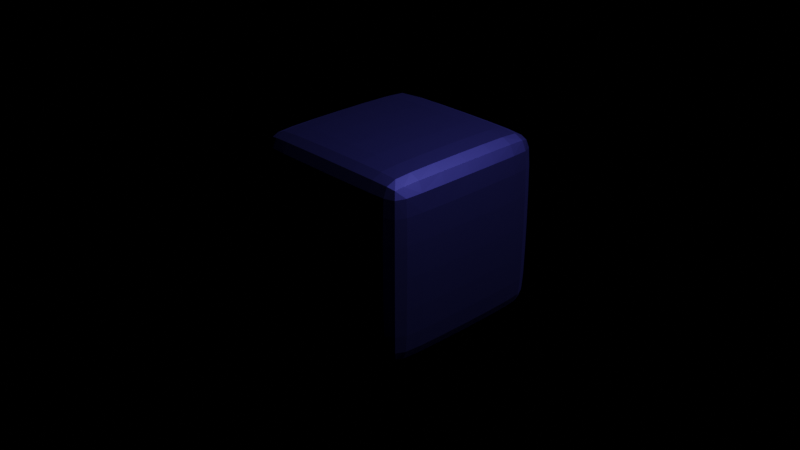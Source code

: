 # Source: schwarzschcube.blend  (saved by Blender 3.5.10; exported with 4.5.12 LTS)
import bpy
from mathutils import Matrix  # noqa: F401  (used for matrix-valued properties, if any)

bpy.ops.wm.read_factory_settings(use_empty=True)
scene = bpy.context.scene
scene.name = 'Scene'

# ---- collections
col_collection = bpy.data.collections.new('Collection'); scene.collection.children.link(col_collection)

# ---- materials (node trees are filled in below, after node groups)
mat_material = bpy.data.materials.new('Material')
mat_material.alpha_threshold = 0.0
mat_material.use_transparent_shadow = False
mat_material.roughness = 0.5
mat_material.line_color = (0.0, 0.0, 0.0, 1.0)

# ---- material node trees
mat_material.use_nodes = True; mat_material.node_tree.nodes.clear()
_N = mat_material.node_tree.nodes; _L = mat_material.node_tree.links
n0 = _N.new('ShaderNodeOutputMaterial'); n0.name = 'Material Output'; n0.location = (300, 300)
n1 = _N.new('ShaderNodeBsdfPrincipled'); n1.name = 'Principled BSDF'; n1.location = (10, 300)
n1.distribution = 'GGX'
n1.subsurface_method = 'RANDOM_WALK_SKIN'
n1.inputs[0].default_value = (0.005784, 0.005809, 0.012, 0.0)
n1.inputs[1].default_value = 1.0
n1.inputs[3].default_value = 1.45
n1.inputs[13].default_value = 1.0
n1.inputs[27].default_value = (0.0, 0.0, 0.0, 1.0)
n1.inputs[28].default_value = 1.0
_L.new(n1.outputs[0], n0.inputs[0])
n0.is_active_output = True

# ---- world
world_world = bpy.data.worlds.new('World'); scene.world = world_world
world_world.use_nodes = True; world_world.node_tree.nodes.clear()
_N = world_world.node_tree.nodes; _L = world_world.node_tree.links
n0 = _N.new('ShaderNodeOutputWorld'); n0.name = 'World Output'; n0.location = (300, 300)
n1 = _N.new('ShaderNodeEmission'); n1.name = 'Emission'; n1.location = (10, 300)
n1.inputs[0].default_value = (0.0, 0.0, 0.0, 1.0)
_L.new(n1.outputs[0], n0.inputs[0])
n0.is_active_output = True
world_world.color = (0.05088, 0.05088, 0.05088)
world_world.use_sun_shadow = False
world_world.sun_shadow_jitter_overblur = 0.0

# ---- cameras
cam_camera = bpy.data.cameras.new('Camera')
cam_camera.clip_end = 100.0
cam_camera.ortho_scale = 7.314

# ---- lights
light_light = bpy.data.lights.new('Light', 'POINT')
light_light.color = (0.3098, 0.3122, 0.898)
light_light.transmission_factor = 0.0
light_light.energy = 5e+04
light_light.shadow_soft_size = 1.5
light_light.shadow_maximum_resolution = 0.006
light_light.use_absolute_resolution = True

# ---- meshes
me_cube = bpy.data.meshes.new('Cube')
me_cube.from_pydata([(1.0, 1.0, 1.0), (1.0, 1.0, -1.0), (1.0, -1.0, 1.0), (1.0, -1.0, -1.0), (-1.0, 1.0, 1.0), (-1.0, 1.0, -1.0), (-1.0, -1.0, 1.0), (-1.0, -1.0, -1.0)], [], [(0, 4, 6, 2), (3, 2, 6, 7), (7, 6, 4, 5), (5, 1, 3, 7), (1, 0, 2, 3), (5, 4, 0, 1)])
_uv = me_cube.uv_layers.new(name='UVMap')
_uv.uv.foreach_set('vector', [0.625, 0.5, 0.875, 0.5, 0.875, 0.75, 0.625, 0.75, 0.375, 0.75, 0.625, 0.75, 0.625, 1.0, 0.375, 1.0, 0.375, 0.0, 0.625, 0.0, 0.625, 0.25, 0.375, 0.25, 0.125, 0.5, 0.375, 0.5, 0.375, 0.75, 0.125, 0.75, 0.375, 0.5, 0.625, 0.5, 0.625, 0.75, 0.375, 0.75, 0.375, 0.25, 0.625, 0.25, 0.625, 0.5, 0.375, 0.5])
me_cube.materials.append(mat_material)
me_cube.use_mirror_vertex_groups = False
me_cube.update()

# ---- objects
ob_cube = bpy.data.objects.new('Cube', me_cube)
ob_light = bpy.data.objects.new('Light', light_light)
ob_camera = bpy.data.objects.new('Camera', cam_camera)

# ---- transforms, parenting, visibility, modifiers, constraints
ob_cube.location = (0.0, 0.0, 0.0)
ob_cube.lock_rotations_4d = False
ob_cube.empty_display_type = 'ARROWS'
ob_cube.lineart.crease_threshold = 0.0
_m = ob_cube.modifiers.new('Bevel', 'BEVEL')
_m = ob_cube.modifiers.new('Subdivision', 'SUBSURF')
_m.levels = 6
ob_light.location = (4.076, 1.005, 5.904)
ob_light.rotation_euler = (0.6503, 0.05522, 1.866)
ob_light.lock_rotations_4d = False
ob_light.empty_display_type = 'ARROWS'
ob_light.color = (0.0, 0.0, 0.0, 0.0)
ob_light.lineart.crease_threshold = 0.0
ob_camera.location = (7.359, -6.926, 4.958)
ob_camera.rotation_euler = (1.109, 0.0, 0.8149)
ob_camera.lock_rotations_4d = False
ob_camera.empty_display_type = 'ARROWS'
ob_camera.color = (0.0, 0.0, 0.0, 0.0)
ob_camera.display_type = 'WIRE'
ob_camera.lineart.crease_threshold = 0.0

# ---- collection membership
col_collection.objects.link(ob_cube)
col_collection.objects.link(ob_light)
col_collection.objects.link(ob_camera)

# ---- scene / render settings (as saved in the file)
scene.camera = ob_camera
scene.frame_start = 1; scene.frame_end = 250; scene.frame_set(1)
scene.render.engine = 'BLENDER_EEVEE_NEXT'
scene.cycles.sampling_pattern = 'TABULATED_SOBOL'
scene.view_settings.view_transform = 'Filmic'
bpy.context.view_layer.update()
